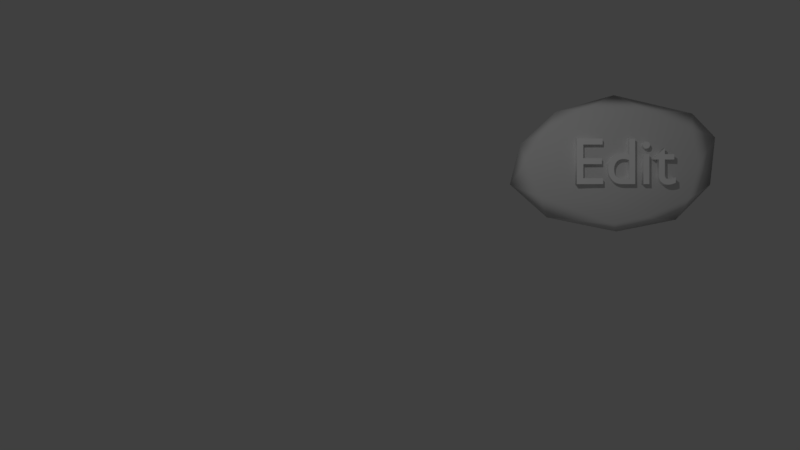 # Source: editbottons.blend  (saved by Blender 2.78.0; exported with 4.5.12 LTS)
import bpy
from mathutils import Matrix  # noqa: F401  (used for matrix-valued properties, if any)

bpy.ops.wm.read_factory_settings(use_empty=True)
scene = bpy.context.scene
scene.name = 'Scene'

# ---- collections
col_collection_1 = bpy.data.collections.new('Collection 1'); scene.collection.children.link(col_collection_1)

# ---- materials (node trees are filled in below, after node groups)
mat_material_001 = bpy.data.materials.new('Material.001')
mat_material_001.alpha_threshold = 0.0
mat_material_001.use_transparent_shadow = False
mat_material_001.diffuse_color = (1.0, 1.0, 1.0, 1.0)
mat_material_001.roughness = 0.5
mat_bluerock = bpy.data.materials.new('blueRock')
mat_bluerock.alpha_threshold = 0.0
mat_bluerock.use_transparent_shadow = False
mat_bluerock.roughness = 0.5
mat_bluerock.specular_intensity = 0.09016
mat_bluerock.line_color = (0.0, 0.0, 0.0, 1.0)

# ---- material node trees

# ---- world
world_world = bpy.data.worlds.new('World'); scene.world = world_world
world_world.color = (0.05088, 0.05088, 0.05088)
world_world.use_sun_shadow = False
world_world.sun_shadow_jitter_overblur = 0.0
world_world.cycles.sampling_method = 'MANUAL'

# ---- cameras
cam_camera = bpy.data.cameras.new('Camera')
cam_camera.clip_end = 100.0
cam_camera.lens = 35.0
cam_camera.sensor_width = 32.0
cam_camera.sensor_height = 18.0
cam_camera.ortho_scale = 7.314
cam_camera.dof.focus_distance = 0.0
cam_camera.dof.aperture_fstop = 128.0

# ---- lights
light_lamp = bpy.data.lights.new('Lamp', 'POINT')
light_lamp.transmission_factor = 0.0
light_lamp.cutoff_distance = 30.0
light_lamp.energy = 100.0
light_lamp.shadow_buffer_clip_start = 1.001
light_lamp.shadow_soft_size = 0.1
light_lamp.shadow_maximum_resolution = 0.006
light_lamp.use_absolute_resolution = True

# ---- meshes
me_icosphere = bpy.data.meshes.new('Icosphere')
me_icosphere.from_pydata([(0.08457, 0.0795, -0.68), (0.7236, -0.5257, -0.4471), (-0.318, -0.8373, -0.4641), (-0.8937, 0.000468, -0.443), (-0.2612, 0.8464, -0.4282), (0.7253, 0.527, -0.4415), (0.2764, -0.8506, 0.4472), (-0.7775, -0.5297, 0.4521), (-0.7606, 0.5234, 0.4046), (0.01314, 0.9105, 0.4795), (0.8944, 0.0, 0.4472), (0.1943, -0.002647, 0.8705), (0.4376, -0.2189, -0.643), (0.2631, -0.8087, -0.5236), (-0.1385, -0.464, -0.641), (0.4452, 0.3265, -0.7786), (0.8507, 0.00108, -0.5235), (-0.7471, -0.4793, -0.5549), (-0.4934, 0.0201, -0.6806), (-0.6271, 0.4829, -0.4491), (-0.08481, 0.5273, -0.6528), (0.263, 0.8091, -0.5254), (1.056, 0.3041, 0.01832), (0.9511, -0.309, 0.0), (0.5878, -0.809, 0.0), (-0.006797, -1.068, -0.1608), (-0.8053, -0.7836, -0.04205), (-1.04, -0.4183, -0.04109), (-0.989, 0.3067, -0.04341), (-0.637, 0.8426, -0.02352), (-0.03008, 1.024, -0.02925), (0.6785, 0.8089, 0.0006744), (0.6882, -0.5, 0.5257), (-0.345, -0.8117, 0.5293), (-0.8506, 1.026e-07, 0.5257), (-0.3022, 0.8138, 0.5195), (0.753, 0.5012, 0.4936), (0.5567, 0.007199, 0.804), (0.1827, -0.5149, 0.8792), (-0.3809, -0.2862, 0.7928), (-0.3728, 0.2785, 0.7865), (0.05896, 0.5557, 0.7583)], [], [(0, 12, 14), (1, 12, 16), (0, 14, 18), (0, 18, 20), (0, 20, 15), (1, 16, 23), (2, 13, 25), (3, 17, 27), (4, 19, 29), (5, 21, 31), (1, 23, 24), (2, 25, 26), (3, 27, 28), (4, 29, 30), (5, 31, 22), (6, 32, 38), (7, 33, 39), (8, 34, 40), (9, 35, 41), (10, 36, 37), (14, 13, 2), (14, 12, 13), (12, 1, 13), (16, 15, 5), (16, 12, 15), (12, 0, 15), (18, 17, 3), (18, 14, 17), (14, 2, 17), (20, 19, 4), (20, 18, 19), (18, 3, 19), (15, 21, 5), (15, 20, 21), (20, 4, 21), (23, 22, 10), (23, 16, 22), (16, 5, 22), (25, 24, 6), (25, 13, 24), (13, 1, 24), (27, 26, 7), (27, 17, 26), (17, 2, 26), (29, 28, 8), (29, 19, 28), (19, 3, 28), (31, 30, 9), (31, 21, 30), (21, 4, 30), (24, 32, 6), (24, 23, 32), (23, 10, 32), (26, 33, 7), (26, 25, 33), (25, 6, 33), (28, 34, 8), (28, 27, 34), (27, 7, 34), (30, 35, 9), (30, 29, 35), (29, 8, 35), (22, 36, 10), (22, 31, 36), (31, 9, 36), (38, 37, 11), (38, 32, 37), (32, 10, 37), (39, 38, 11), (39, 33, 38), (33, 6, 38), (40, 39, 11), (40, 34, 39), (34, 7, 39), (41, 40, 11), (41, 35, 40), (35, 8, 40), (37, 41, 11), (37, 36, 41), (36, 9, 41)])
me_icosphere.polygons.foreach_set('use_smooth', [True] * 80)
_uv = me_icosphere.uv_layers.new(name='UVMap')
_uv.uv.foreach_set('vector', [0.2051, 0.2227, 0.09959, 0.2242, 0.1622, 0.0964, 0.0, 0.2094, 0.09959, 0.2242, 0.05797, 0.3196, 0.2051, 0.2227, 0.1622, 0.0964, 0.2954, 0.1261, 0.2051, 0.2227, 0.2954, 0.1261, 0.2994, 0.2721, 0.2051, 0.2227, 0.2994, 0.2721, 0.1824, 0.3215, 0.6132, 0.05201, 0.7145, 0.1196, 0.6156, 0.1578, 0.1327, 0.001629, 0.03929, 0.09491, 0.0368, 0.0002061, 0.796, 0.1686, 0.7713, 0.0631, 0.9012, 0.08463, 0.7335, 0.3791, 0.7643, 0.2849, 0.8484, 0.3793, 0.5666, 0.456, 0.6295, 0.5583, 0.4791, 0.5324, 0.6132, 0.05201, 0.6156, 0.1578, 0.499, 0.084, 0.8079, 0.6998, 0.7155, 0.6452, 0.8826, 0.6112, 0.796, 0.1686, 0.9012, 0.08463, 0.8821, 0.2472, 0.6689, 0.6689, 0.632, 0.7784, 0.5605, 0.6803, 0.5666, 0.456, 0.4791, 0.5324, 0.4435, 0.4202, 0.3982, 0.1552, 0.4892, 0.2185, 0.3803, 0.2803, 0.9052, 0.486, 0.7815, 0.4819, 0.8576, 0.3793, 0.2034, 0.7032, 0.08045, 0.7021, 0.1437, 0.5821, 0.335, 0.5398, 0.2823, 0.6015, 0.2266, 0.501, 0.5966, 0.2808, 0.6457, 0.3676, 0.509, 0.3475, 0.1622, 0.0964, 0.03929, 0.09491, 0.1327, 0.001629, 0.1622, 0.0964, 0.09959, 0.2242, 0.03929, 0.09491, 0.09959, 0.2242, 0.0, 0.2094, 0.03929, 0.09491, 0.05797, 0.3196, 0.1824, 0.3215, 0.1548, 0.3871, 0.05797, 0.3196, 0.09959, 0.2242, 0.1824, 0.3215, 0.09959, 0.2242, 0.2051, 0.2227, 0.1824, 0.3215, 0.2954, 0.1261, 0.2619, 0.0, 0.3547, 0.05552, 0.2954, 0.1261, 0.1622, 0.0964, 0.2619, 0.0, 0.1622, 0.0964, 0.1327, 0.001629, 0.2619, 0.0, 0.2994, 0.2721, 0.3803, 0.177, 0.3706, 0.2926, 0.2994, 0.2721, 0.2954, 0.1261, 0.3803, 0.177, 0.7147, 0.1786, 0.796, 0.1686, 0.7643, 0.2849, 0.6688, 0.4579, 0.6295, 0.5583, 0.5666, 0.456, 0.1824, 0.3215, 0.2994, 0.2721, 0.2779, 0.3679, 0.2994, 0.2721, 0.3706, 0.2926, 0.2779, 0.3679, 0.6156, 0.1578, 0.7147, 0.2548, 0.5966, 0.2808, 0.6156, 0.1578, 0.7145, 0.1196, 0.7147, 0.2548, 0.5797, 0.3793, 0.5666, 0.456, 0.4435, 0.4202, 0.4098, 0.02292, 0.499, 0.084, 0.3982, 0.1552, 0.4098, 0.02292, 0.5258, 0.0, 0.499, 0.084, 0.5258, 0.0, 0.6132, 0.05201, 0.499, 0.084, 0.9886, 0.5892, 0.8826, 0.6112, 0.9052, 0.486, 0.9886, 0.5892, 0.9333, 0.7011, 0.8826, 0.6112, 0.9333, 0.7011, 0.8079, 0.6998, 0.8826, 0.6112, 0.8484, 0.3793, 0.8821, 0.2472, 0.9561, 0.3187, 0.8484, 0.3793, 0.7643, 0.2849, 0.8821, 0.2472, 0.7643, 0.2849, 0.796, 0.1686, 0.8821, 0.2472, 0.4791, 0.5324, 0.5605, 0.6803, 0.4528, 0.7155, 0.4791, 0.5324, 0.6295, 0.5583, 0.5605, 0.6803, 0.6295, 0.5583, 0.6689, 0.6689, 0.5605, 0.6803, 0.499, 0.084, 0.4892, 0.2185, 0.3982, 0.1552, 0.499, 0.084, 0.6156, 0.1578, 0.4892, 0.2185, 0.6156, 0.1578, 0.5966, 0.2808, 0.4892, 0.2185, 0.8826, 0.6112, 0.7815, 0.4819, 0.9052, 0.486, 0.8826, 0.6112, 0.7155, 0.6452, 0.7815, 0.4819, 0.7155, 0.6452, 0.6689, 0.4949, 0.7815, 0.4819, 0.8821, 0.2472, 1.0, 0.2033, 0.9561, 0.3187, 0.8821, 0.2472, 0.9012, 0.08463, 1.0, 0.2033, 0.9886, 0.5892, 0.9052, 0.486, 0.9821, 0.4355, 0.5605, 0.6803, 0.487, 0.7674, 0.4528, 0.7155, 0.5605, 0.6803, 0.632, 0.7784, 0.487, 0.7674, 0.3087, 0.7265, 0.2034, 0.7032, 0.2823, 0.6015, 0.7147, 0.2548, 0.6457, 0.3676, 0.5966, 0.2808, 0.4435, 0.4202, 0.4791, 0.5324, 0.3803, 0.5404, 0.4791, 0.5324, 0.4528, 0.7155, 0.3803, 0.5404, 0.3803, 0.2803, 0.509, 0.3475, 0.4413, 0.3793, 0.3803, 0.2803, 0.4892, 0.2185, 0.509, 0.3475, 0.4892, 0.2185, 0.5966, 0.2808, 0.509, 0.3475, 0.01299, 0.5774, 0.0, 0.4494, 0.1002, 0.4456, 0.8576, 0.3793, 0.7815, 0.4819, 0.7135, 0.3796, 0.7815, 0.4819, 0.6689, 0.4949, 0.7135, 0.3796, 0.1437, 0.5821, 0.01299, 0.5774, 0.1002, 0.4456, 0.1437, 0.5821, 0.08045, 0.7021, 0.01299, 0.5774, 0.9821, 0.4355, 0.9052, 0.486, 0.8576, 0.3793, 0.2266, 0.501, 0.1437, 0.5821, 0.1002, 0.4456, 0.2266, 0.501, 0.2823, 0.6015, 0.1437, 0.5821, 0.2823, 0.6015, 0.2034, 0.7032, 0.1437, 0.5821, 0.133, 0.3871, 0.2266, 0.501, 0.1002, 0.4456, 0.133, 0.3871, 0.2707, 0.3871, 0.2266, 0.501, 0.2707, 0.3871, 0.335, 0.5398, 0.2266, 0.501])
me_icosphere.materials.append(mat_bluerock)
me_icosphere.use_remesh_preserve_volume = False
me_icosphere.use_remesh_preserve_attributes = False
me_icosphere.use_mirror_vertex_groups = False
me_icosphere.update()

# ---- curves / text
txt_text = bpy.data.curves.new('Text', 'FONT')
txt_text.dimensions = '2D'
txt_text.body = 'Edit'
txt_text.materials.append(mat_material_001)
txt_text.use_path_clamp = True
txt_text.bevel_resolution = 0
txt_text.extrude = 0.1

# ---- objects
ob_text = bpy.data.objects.new('Text', txt_text)
ob_lamp = bpy.data.objects.new('Lamp', light_lamp)
ob_camera = bpy.data.objects.new('Camera', cam_camera)
ob_icosphere = bpy.data.objects.new('Icosphere', me_icosphere)

# ---- transforms, parenting, visibility, modifiers, constraints
ob_text.location = (0.1626, -0.6871, 1.897)
ob_text.rotation_euler = (1.571, 0.0, 1.571)
ob_text.lineart.crease_threshold = 0.0
ob_lamp.location = (5.276, -2.574, 4.583)
ob_lamp.rotation_euler = (0.6503, 0.05522, 1.866)
ob_lamp.lock_rotations_4d = False
ob_lamp.empty_display_type = 'ARROWS'
ob_lamp.color = (0.0, 0.0, 0.0, 0.0)
ob_lamp.lineart.crease_threshold = 0.0
ob_camera.location = (13.39, -3.262, 1.28)
ob_camera.rotation_euler = (1.571, 0.0, 1.571)
ob_camera.lock_rotations_4d = False
ob_camera.empty_display_type = 'ARROWS'
ob_camera.color = (0.0, 0.0, 0.0, 0.0)
ob_camera.display_type = 'WIRE'
ob_camera.lineart.crease_threshold = 0.0
ob_icosphere.location = (0.0, 0.0, 2.207)
ob_icosphere.rotation_euler = (1.571, 3.142, 1.571)
ob_icosphere.scale = (1.5, 1.0, 0.2)
ob_icosphere.lineart.crease_threshold = 0.0

# ---- collection membership
col_collection_1.objects.link(ob_text)
col_collection_1.objects.link(ob_lamp)
col_collection_1.objects.link(ob_camera)
col_collection_1.objects.link(ob_icosphere)

# ---- scene / render settings (as saved in the file)
scene.camera = ob_camera
scene.frame_start = 1; scene.frame_end = 250; scene.frame_set(1)
scene.render.engine = 'BLENDER_EEVEE_NEXT'
scene.render.resolution_percentage = 50
scene.render.dither_intensity = 0.0
scene.cycles.use_denoising = False
scene.cycles.samples = 128
scene.cycles.sampling_pattern = 'TABULATED_SOBOL'
scene.cycles.light_sampling_threshold = 0.0
scene.cycles.use_adaptive_sampling = False
scene.cycles.use_light_tree = False
scene.cycles.blur_glossy = 0.0
scene.cycles.sample_clamp_indirect = 0.0
scene.view_settings.view_transform = 'Standard'
bpy.context.view_layer.update()
